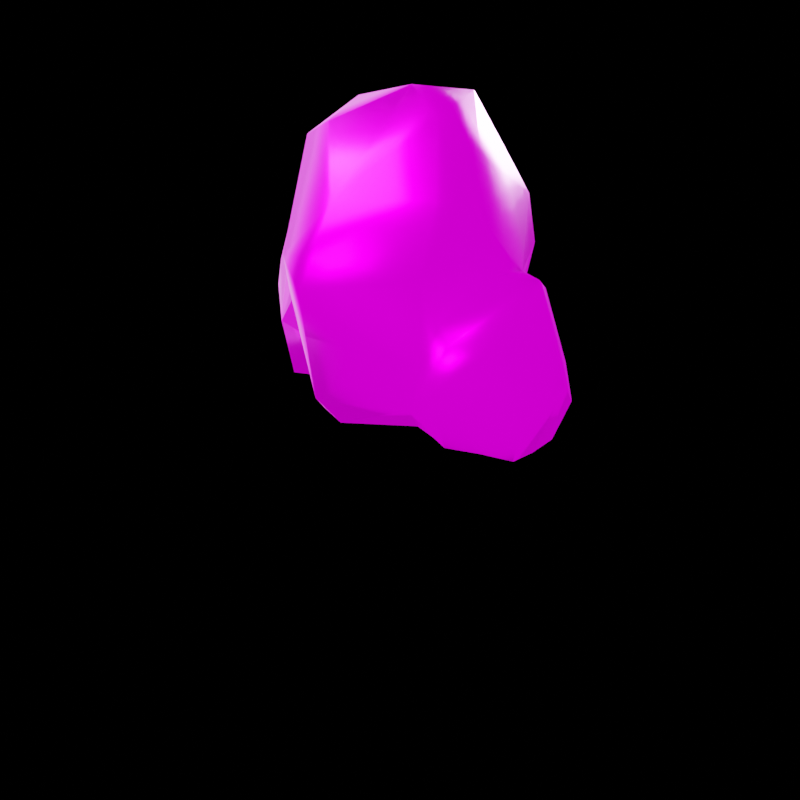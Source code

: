 # Source: stones.blend  (saved by Blender 3.0.42; exported with 4.5.12 LTS)
import bpy
from mathutils import Matrix  # noqa: F401  (used for matrix-valued properties, if any)

bpy.ops.wm.read_factory_settings(use_empty=True)
scene = bpy.context.scene
scene.name = 'Scene'

# ---- collections
col_collection = bpy.data.collections.new('Collection'); scene.collection.children.link(col_collection)
col_light = bpy.data.collections.new('light'); col_collection.children.link(col_light)

# ---- images (referenced by path relative to the original .blend; pixels are not part of the script)
import os
ASSET_DIR = os.environ.get("B2B_ASSET_DIR", "")  # directory of the original .blend (textures are referenced by path, not embedded)
HERE = os.path.dirname(os.path.abspath(__file__))  # packed textures are extracted next to this script under _unpacked/

def load_image(name, relpath, width, height, colorspace="sRGB"):
    """Load a texture the original file referenced (path relative to the .blend, or extracted next to this script)."""
    p = next((c for c in (os.path.join(HERE, relpath), os.path.join(ASSET_DIR, relpath)) if relpath and os.path.exists(c)), "")
    if p:
        img = bpy.data.images.load(p, check_existing=True)
        img.name = name
    else:  # same state as the original file: an image datablock whose file is absent (Cycles renders it pink)
        img = bpy.data.images.new(name, width, height)
        img.source = "FILE"
        img.filepath = "//" + (relpath or name)
    img.colorspace_settings.name = colorspace
    return img
img_stone_low_stone_low_height_png = load_image('stone_low_Stone_low_Height.png', 'stone_low_Stone_low_Height.png', 1024, 1024, 'Non-Color')
img_stone_low_stone_low_basecolor_png = load_image('stone_low_Stone_low_BaseColor.png', 'stone_low_Stone_low_BaseColor.png', 1024, 1024, 'sRGB')
img_stone_low_stone_low_roughness_png = load_image('stone_low_Stone_low_Roughness.png', 'stone_low_Stone_low_Roughness.png', 1024, 1024, 'Non-Color')
img_dikhololo_night_4k_exr_001 = load_image('dikhololo_night_4k.exr.001', 'dikhololo_night_4k.exr', 1024, 1024, 'Linear Rec.709')

# ---- materials (node trees are filled in below, after node groups)
mat_stone_low = bpy.data.materials.new('Stone_low')
mat_stone_low.use_transparent_shadow = False
mat_stone_low.diffuse_color = (0.5, 0.5, 0.5, 1.0)
mat_stone_low.roughness = 1.0
mat_stone_low.specular_intensity = 1.0
mat_stone_low.metallic = 1.0

# ---- material node trees
mat_stone_low.use_nodes = True; mat_stone_low.node_tree.nodes.clear()
_N = mat_stone_low.node_tree.nodes; _L = mat_stone_low.node_tree.links
n0 = _N.new('ShaderNodeNormalMap'); n0.name = 'Normal Map'; n0.location = (88, -590)
n0.label = 'Normal'
n1 = _N.new('ShaderNodeOutputMaterial'); n1.name = 'Material Output'; n1.location = (300, 300)
n2 = _N.new('ShaderNodeBsdfPrincipled'); n2.name = 'Principled BSDF'; n2.location = (10, 300)
n2.distribution = 'GGX'
n2.subsurface_method = 'RANDOM_WALK_SKIN'
n2.inputs[1].default_value = 1.0
n2.inputs[3].default_value = 1.45
n2.inputs[13].default_value = 1.0
n2.inputs[27].default_value = (0.0, 0.0, 0.0, 1.0)
n2.inputs[28].default_value = 1.0
n3 = _N.new('ShaderNodeTexImage'); n3.name = 'Image Texture'; n3.location = (88, -870)
n3.label = 'Displacement'
n3.image = img_stone_low_stone_low_height_png
n4 = _N.new('ShaderNodeDisplacement'); n4.name = 'Displacement'; n4.location = (10, -260)
n4.inputs[2].default_value = 1.0
n5 = _N.new('ShaderNodeTexImage'); n5.name = 'Image Texture.001'; n5.location = (88, -30)
n5.label = 'Base Color'
n5.image = img_stone_low_stone_low_basecolor_png
n6 = _N.new('ShaderNodeTexImage'); n6.name = 'Image Texture.002'; n6.location = (88, -310)
n6.label = 'Roughness'
n6.image = img_stone_low_stone_low_roughness_png
n7 = _N.new('ShaderNodeMapping'); n7.name = 'Mapping'; n7.location = (230, -30)
n8 = _N.new('NodeReroute'); n8.name = 'Reroute'; n8.location = (38, -586)
n8.width = 16
n8.socket_idname = 'NodeSocketVector'
n9 = _N.new('ShaderNodeTexCoord'); n9.name = 'Texture Coordinate'; n9.location = (30, -30)
n10 = _N.new('NodeFrame'); n10.name = 'Frame'; n10.location = (-1270, 330)
n10.label = 'Mapping'
n10.width = 400
n11 = _N.new('NodeFrame'); n11.name = 'Frame.001'; n11.location = (-628, 530)
n11.label = 'Textures'
n11.width = 358
n0.parent = n11
n3.parent = n11
n5.parent = n11
n6.parent = n11
n7.parent = n10
n8.parent = n11
n9.parent = n10
_L.new(n2.outputs[0], n1.inputs[0])
_L.new(n0.outputs[0], n2.inputs[5])
_L.new(n3.outputs[0], n4.inputs[0])
_L.new(n4.outputs[0], n1.inputs[2])
_L.new(n5.outputs[0], n2.inputs[0])
_L.new(n6.outputs[0], n2.inputs[2])
_L.new(n8.outputs[0], n5.inputs[0])
_L.new(n8.outputs[0], n6.inputs[0])
_L.new(n8.outputs[0], n0.inputs[0])
_L.new(n8.outputs[0], n3.inputs[0])
_L.new(n7.outputs[0], n8.inputs[0])
_L.new(n9.outputs[2], n7.inputs[0])
n1.is_active_output = True

# ---- world
world_hdri = bpy.data.worlds.new('hdri'); scene.world = world_hdri
world_hdri.use_nodes = True; world_hdri.node_tree.nodes.clear()
_N = world_hdri.node_tree.nodes; _L = world_hdri.node_tree.links
n0 = _N.new('ShaderNodeMapping'); n0.name = 'Mapping'; n0.location = (-595, 350)
n0.width = 240
n0.inputs[2].default_value = (0.0, 0.0, 0.1012)
n1 = _N.new('ShaderNodeTexCoord'); n1.name = 'Texture Coordinate'; n1.location = (-795, 333)
n2 = _N.new('ShaderNodeTexEnvironment'); n2.name = 'Environment Texture'; n2.location = (-295, 321)
n2.image = img_dikhololo_night_4k_exr_001
n3 = _N.new('ShaderNodeOutputWorld'); n3.name = 'World Output'; n3.location = (645, 326)
n4 = _N.new('ShaderNodeLightPath'); n4.name = 'Light Path'; n4.location = (-125, 696)
n5 = _N.new('ShaderNodeMixShader'); n5.name = 'Mix Shader'; n5.location = (273, 573)
n6 = _N.new('ShaderNodeBackground'); n6.name = 'Background'; n6.location = (54, 294)
n6.inputs[0].default_value = (0.0, 0.0, 0.0, 1.0)
n6.inputs[1].default_value = 2.2
_L.new(n0.outputs[0], n2.inputs[0])
_L.new(n1.outputs[0], n0.inputs[0])
_L.new(n6.outputs[0], n5.inputs[2])
_L.new(n5.outputs[0], n3.inputs[0])
_L.new(n4.outputs[0], n5.inputs[0])
_L.new(n2.outputs[0], n5.inputs[1])
n3.is_active_output = True
world_hdri.color = (0.05088, 0.05088, 0.05088)
world_hdri.use_sun_shadow = False
world_hdri.sun_shadow_jitter_overblur = 0.0

# ---- cameras
cam_camera = bpy.data.cameras.new('Camera')
cam_camera.clip_end = 100.0
cam_camera.ortho_scale = 7.314

# ---- lights
light_light = bpy.data.lights.new('Light', 'AREA')
light_light.transmission_factor = 0.0
light_light.energy = 2356.0
light_light.shadow_soft_size = 5.0
light_light.shadow_maximum_resolution = 0.006
light_light.use_absolute_resolution = True
light_light.shape = 'RECTANGLE'
light_light.size = 5.0
light_light.size_y = 5.0
light_area_002 = bpy.data.lights.new('Area.002', 'AREA')
light_area_002.transmission_factor = 0.0
light_area_002.energy = 392.7
light_area_002.shadow_soft_size = 10.0
light_area_002.shadow_maximum_resolution = 0.006
light_area_002.use_absolute_resolution = True
light_area_002.size = 10.0
light_area_002.size_y = 1.0
light_area_003 = bpy.data.lights.new('Area.003', 'AREA')
light_area_003.transmission_factor = 0.0
light_area_003.energy = 1571.0
light_area_003.shadow_soft_size = 5.0
light_area_003.shadow_maximum_resolution = 0.006
light_area_003.use_absolute_resolution = True
light_area_003.size = 5.0
light_area_003.size_y = 1.0
light_area_005 = bpy.data.lights.new('Area.005', 'AREA')
light_area_005.transmission_factor = 0.0
light_area_005.energy = 1178.0
light_area_005.shadow_soft_size = 9.898
light_area_005.shadow_maximum_resolution = 0.006
light_area_005.use_absolute_resolution = True
light_area_005.size = 9.898
light_area_005.size_y = 1.0

# ---- meshes
me_stone_low = bpy.data.meshes.new('Stone_low')
me_stone_low.from_pydata([(-0.4734, 0.9492, 0.3564), (1.075, -0.7884, 1.712), (0.0914, -0.8564, 0.0117), (0.3349, -1.32, 1.858), (-0.1697, 1.155, 2.201), (-0.8905, 0.3957, 2.425), (-0.5349, -0.6358, 2.64), (-0.8338, -0.4811, 1.528), (0.2102, -0.04816, 3.104), (-0.5702, -0.8843, 1.144), (0.6608, 0.513, 0.0132), (-1.573, 0.9497, 1.263), (-1.1, -0.4779, 0.01956), (-1.124, 0.8798, 1.816), (1.852, -0.3009, 0.4494), (1.707, 0.3466, 0.01894), (-0.6796, 1.017, 0.01347), (-0.3621, 0.6387, 0.01305), (-0.8451, 0.7634, 1.97), (-0.1581, 0.9256, 0.02675), (-1.635, 0.732, 1.368), (1.025, -0.5425, 2.332), (-0.7074, -0.2298, 0.01222), (0.8035, 0.6359, 0.369), (-0.5102, 0.6575, 2.754), (1.451, 0.4346, 1.426), (-0.7281, -0.5021, 0.5083), (1.163, 0.4448, 1.509), (-1.489, -0.1943, 0.287), (1.937, 0.1852, 0.7001), (-0.8791, 0.791, 1.91), (0.7139, -0.8336, 0.8709), (0.4, 0.5503, 3.002), (-0.9723, -0.7029, 0.707), (-0.6775, 1.042, 1.545), (1.138, -0.7677, 0.7379), (-1.582, 0.8897, 0.3041), (0.1388, -1.282, 1.051), (-1.346, 0.9181, 0.01265), (1.14, -0.5942, 1.268), (-1.101, 1.081, 1.555), (0.4812, 0.953, 0.1265), (-1.673, 0.2103, 0.01504), (1.64, -0.467, 1.151), (0.6689, 1.072, 2.007), (-0.1671, -0.6843, 2.821), (0.9282, -0.427, 0.01198), (0.4574, 1.173, 1.565), (0.009323, -1.087, 0.3243), (-0.145, 0.7991, 2.828), (1.837, 0.4295, 0.4377), (-1.652, 0.5776, 1.722), (-0.3773, 1.084, 1.017), (1.338, 0.6133, 0.01239), (1.047, -0.1931, 2.282), (-1.407, -0.3454, 1.164), (-0.8263, 1.153, 1.353), (1.191, -0.06032, 1.617), (-0.526, 1.166, 0.9514), (-1.334, 0.031, 1.937), (-0.6017, 1.19, 1.098), (0.9624, 0.8399, 1.646), (1.028, -0.6978, 0.919), (-0.9491, 0.2652, 2.039), (-0.2104, 1.061, 0.5044), (-1.745, 0.4687, 0.2581), (-0.7294, -0.5552, 1.962), (-0.3875, 1.176, 2.048), (1.737, -0.2302, 0.018), (0.3316, -1.083, 2.297), (1.158, -0.5203, 0.03553), (-1.672, 0.2344, 0.6319), (1.603, 0.1526, 1.613), (-1.502, 0.9809, 0.7781), (-0.8626, -0.0615, 1.851), (-0.2827, -0.7508, 0.0007736), (0.6075, -0.1274, 2.886), (0.7017, -0.5377, 0.257), (1.034, 0.6375, 0.01519), (0.7695, 0.2622, 2.543), (1.155, -0.7343, 0.608), (-0.2735, -1.174, 1.682), (1.741, 0.032, 0.01221), (-0.7684, 0.7053, 2.456), (1.171, 0.04184, 1.811), (0.6528, -0.3718, 0.01199), (-0.7422, 0.8155, 2.333), (-0.7404, -0.6279, 1.15), (-0.7959, 0.7952, 2.201), (1.333, -0.6626, 1.155), (1.062, 0.7359, 0.8223), (1.446, -0.3624, 0.03019), (-0.678, -0.5805, 0.4001), (-1.723, 0.4205, 1.003), (-0.5843, 1.055, 0.4574), (0.8943, 0.728, 0.9972), (-1.394, -0.4063, 0.904), (-1.221, 0.9785, 0.4111), (-0.5793, 0.02714, 2.889), (0.1848, -1.365, 1.498), (-0.274, 1.165, 1.154), (1.286, 0.6651, 0.2604), (-1.35, -0.1687, 1.775), (1.546, 0.6759, 0.6586)], [], [(44, 79, 27), (62, 99, 31), (48, 9, 92), (86, 49, 67), (95, 41, 61), (34, 88, 67), (98, 45, 8), (1, 3, 99), (6, 98, 66), (20, 11, 36), (69, 8, 45), (32, 79, 44), (81, 69, 6), (81, 6, 66), (47, 41, 64), (20, 51, 11), (86, 24, 49), (33, 55, 96), (75, 92, 22), (13, 63, 30), (7, 74, 102), (91, 14, 80), (54, 1, 84), (43, 29, 72), (16, 0, 17), (56, 73, 40), (17, 0, 19), (11, 40, 73), (11, 13, 40), (10, 17, 19), (10, 41, 23), (55, 93, 71), (69, 21, 76), (1, 21, 3), (12, 22, 26), (23, 78, 10), (103, 72, 29), (24, 83, 5), (98, 5, 66), (90, 25, 103), (27, 95, 61), (9, 87, 92), (33, 7, 102), (27, 25, 90), (39, 72, 57), (33, 28, 12), (28, 42, 12), (29, 43, 14), (15, 29, 82), (30, 18, 34), (63, 18, 30), (31, 37, 48), (79, 32, 76), (49, 98, 8), (26, 33, 12), (33, 26, 87), (67, 100, 34), (60, 58, 73), (77, 35, 62), (89, 43, 72), (97, 94, 16), (16, 17, 38), (37, 9, 48), (3, 81, 99), (97, 16, 38), (36, 38, 65), (57, 1, 39), (99, 62, 1), (34, 40, 30), (40, 13, 30), (64, 41, 19), (41, 10, 19), (93, 36, 65), (71, 93, 65), (43, 80, 14), (35, 43, 89), (4, 32, 44), (67, 47, 100), (6, 69, 45), (6, 45, 98), (77, 2, 85), (80, 77, 70), (61, 41, 47), (4, 44, 47), (92, 75, 48), (2, 77, 48), (8, 32, 49), (4, 49, 32), (29, 15, 50), (90, 103, 78), (11, 51, 13), (59, 63, 13), (19, 0, 64), (16, 94, 0), (53, 101, 15), (15, 82, 53), (54, 76, 21), (54, 21, 1), (93, 55, 51), (13, 51, 59), (40, 34, 56), (34, 52, 60), (57, 72, 27), (84, 27, 54), (60, 52, 58), (52, 0, 94), (102, 74, 59), (102, 59, 51), (56, 60, 73), (60, 56, 34), (27, 61, 44), (47, 44, 61), (39, 1, 62), (62, 35, 89), (5, 18, 63), (74, 66, 5), (0, 52, 64), (52, 34, 100), (65, 38, 42), (71, 65, 42), (66, 74, 7), (66, 7, 9), (67, 49, 4), (4, 47, 67), (91, 68, 14), (29, 14, 68), (21, 69, 3), (69, 81, 3), (46, 70, 77), (91, 46, 82), (96, 28, 33), (96, 42, 28), (27, 72, 25), (25, 72, 103), (11, 73, 36), (36, 73, 38), (74, 5, 63), (59, 74, 63), (48, 75, 2), (75, 22, 2), (69, 76, 8), (76, 32, 8), (77, 31, 48), (77, 62, 31), (78, 101, 53), (10, 78, 53), (79, 76, 54), (27, 79, 54), (35, 77, 80), (43, 35, 80), (81, 9, 37), (81, 66, 9), (91, 82, 68), (29, 68, 82), (5, 88, 18), (18, 88, 34), (84, 1, 57), (27, 84, 57), (77, 85, 46), (86, 83, 24), (83, 88, 5), (9, 7, 87), (87, 7, 33), (86, 88, 83), (67, 88, 86), (39, 62, 89), (89, 72, 39), (90, 78, 23), (23, 41, 95), (91, 70, 46), (80, 70, 91), (92, 87, 26), (22, 92, 26), (51, 20, 93), (20, 36, 93), (94, 58, 52), (73, 58, 94), (90, 95, 27), (90, 23, 95), (71, 42, 96), (55, 71, 96), (73, 94, 97), (73, 97, 38), (24, 98, 49), (24, 5, 98), (99, 81, 37), (37, 31, 99), (100, 47, 64), (64, 52, 100), (101, 50, 15), (50, 103, 29), (55, 33, 102), (55, 102, 51), (50, 101, 103), (101, 78, 103)])
me_stone_low.polygons.foreach_set('use_smooth', [True] * 195)
_uv = me_stone_low.uv_layers.new(name='UVMap')
_uv.uv.foreach_set('vector', [0.6011, 0.3314, 0.4636, 0.3646, 0.4712, 0.2012, 0.2002, 0.2472, 0.2577, 0.4177, 0.183, 0.3062, 0.1011, 0.4292, 0.2076, 0.5311, 0.08717, 0.5557, 0.518, 0.5532, 0.5045, 0.4729, 0.6186, 0.536, 0.7901, 0.3209, 0.9009, 0.396, 0.6898, 0.3167, 0.6186, 0.6616, 0.5217, 0.5753, 0.6186, 0.536, 0.4336, 0.5003, 0.3874, 0.4605, 0.4373, 0.4367, 0.3159, 0.3195, 0.2963, 0.4116, 0.2577, 0.4177, 0.3782, 0.4894, 0.4336, 0.5003, 0.3337, 0.551, 0.8159, 0.7055, 0.822, 0.6802, 0.9322, 0.6666, 0.3393, 0.4201, 0.4373, 0.4367, 0.3874, 0.4605, 0.4832, 0.422, 0.4636, 0.3646, 0.6011, 0.3314, 0.2738, 0.4733, 0.3393, 0.4201, 0.3782, 0.4894, 0.2738, 0.4733, 0.3782, 0.4894, 0.3337, 0.551, 0.7062, 0.4143, 0.9009, 0.396, 0.8708, 0.4863, 0.8159, 0.7055, 0.7859, 0.7243, 0.822, 0.6802, 0.518, 0.5532, 0.488, 0.5054, 0.5045, 0.4729, 0.8659, 0.914, 0.8285, 0.8295, 0.8588, 0.8425, 0.04348, 0.4824, 0.08717, 0.5557, 0.0001253, 0.5799, 0.743, 0.67, 0.6825, 0.7493, 0.705, 0.6619, 0.7456, 0.8892, 0.6875, 0.8191, 0.7556, 0.8026, 0.9402, 0.1085, 0.8899, 0.1318, 0.8858, 0.05173, 0.406, 0.3357, 0.3159, 0.3195, 0.4195, 0.2612, 0.8322, 0.1144, 0.8666, 0.175, 0.7873, 0.1598, 0.9431, 0.5471, 0.9044, 0.5173, 0.9719, 0.4879, 0.7805, 0.5991, 0.8738, 0.6614, 0.7709, 0.6409, 0.9719, 0.4879, 0.9044, 0.5173, 0.9298, 0.4627, 0.822, 0.6802, 0.7709, 0.6409, 0.8738, 0.6614, 0.822, 0.6802, 0.743, 0.67, 0.7709, 0.6409, 0.9467, 0.3497, 0.9719, 0.4879, 0.9298, 0.4627, 0.9467, 0.3497, 0.9009, 0.396, 0.8854, 0.3316, 0.8285, 0.8295, 0.8574, 0.7367, 0.903, 0.759, 0.3393, 0.4201, 0.3769, 0.3568, 0.4296, 0.4027, 0.3159, 0.3195, 0.3769, 0.3568, 0.2963, 0.4116, 0.9792, 0.9089, 0.9832, 0.9883, 0.889, 0.9635, 0.8854, 0.3316, 0.9332, 0.2969, 0.9467, 0.3497, 0.8567, 0.233, 0.7873, 0.1598, 0.8666, 0.175, 0.488, 0.5054, 0.4982, 0.5455, 0.463, 0.5593, 0.4336, 0.5003, 0.463, 0.5593, 0.3337, 0.551, 0.814, 0.2872, 0.7873, 0.1905, 0.8567, 0.233, 0.4712, 0.2012, 0.561, 0.1131, 0.5518, 0.2425, 0.2076, 0.5311, 0.213, 0.579, 0.08717, 0.5557, 0.8659, 0.914, 0.7456, 0.8892, 0.7556, 0.8026, 0.7503, 0.2002, 0.7873, 0.1905, 0.814, 0.2872, 0.7949, 0.06274, 0.7873, 0.1598, 0.7543, 0.1309, 0.8659, 0.914, 0.946, 0.8245, 0.9792, 0.9089, 0.946, 0.8245, 0.9999, 0.7608, 0.9792, 0.9089, 0.8666, 0.175, 0.8322, 0.1144, 0.8899, 0.1318, 0.9264, 0.2002, 0.8666, 0.175, 0.9455, 0.164, 0.705, 0.6619, 0.693, 0.6648, 0.74, 0.5886, 0.6825, 0.7493, 0.693, 0.6648, 0.705, 0.6619, 0.183, 0.3062, 0.2037, 0.418, 0.1011, 0.4292, 0.4636, 0.3646, 0.4832, 0.422, 0.4296, 0.4027, 0.5045, 0.4729, 0.4336, 0.5003, 0.4373, 0.4367, 0.889, 0.9635, 0.8659, 0.914, 0.9792, 0.9089, 0.8659, 0.914, 0.889, 0.9635, 0.7976, 0.9253, 0.6486, 0.5563, 0.7811, 0.5123, 0.74, 0.5886, 0.8044, 0.562, 0.8206, 0.5475, 0.8738, 0.6614, 0.9517, 0.0001253, 0.8702, 0.04729, 0.8441, 0.02939, 0.8222, 0.0765, 0.8322, 0.1144, 0.7873, 0.1598, 0.9135, 0.6195, 0.8898, 0.5386, 0.9431, 0.5471, 0.9431, 0.5471, 0.9719, 0.4879, 0.9777, 0.6285, 0.2037, 0.418, 0.2076, 0.5311, 0.1011, 0.4292, 0.2963, 0.4116, 0.2738, 0.4733, 0.2577, 0.4177, 0.9135, 0.6195, 0.9431, 0.5471, 0.9777, 0.6285, 0.9322, 0.6666, 0.9777, 0.6285, 0.9506, 0.7234, 0.3925, 0.2405, 0.3159, 0.3195, 0.2733, 0.2556, 0.2577, 0.4177, 0.2002, 0.2472, 0.3159, 0.3195, 0.74, 0.5886, 0.7709, 0.6409, 0.705, 0.6619, 0.7709, 0.6409, 0.743, 0.67, 0.705, 0.6619, 0.8708, 0.4863, 0.9009, 0.396, 0.9298, 0.4627, 0.9009, 0.396, 0.9467, 0.3497, 0.9298, 0.4627, 0.8574, 0.7367, 0.9322, 0.6666, 0.9506, 0.7234, 0.903, 0.759, 0.8574, 0.7367, 0.9506, 0.7234, 0.8322, 0.1144, 0.8858, 0.05173, 0.8899, 0.1318, 0.8702, 0.04729, 0.8322, 0.1144, 0.8222, 0.0765, 0.6037, 0.4935, 0.4832, 0.422, 0.6011, 0.3314, 0.6486, 0.5563, 0.7062, 0.4143, 0.7811, 0.5123, 0.3782, 0.4894, 0.3393, 0.4201, 0.3874, 0.4605, 0.3782, 0.4894, 0.3874, 0.4605, 0.4336, 0.5003, 0.05921, 0.2819, 0.03476, 0.4193, 0.001743, 0.2816, 0.8858, 0.05173, 0.9517, 0.0001253, 0.9466, 0.07379, 0.6898, 0.3167, 0.9009, 0.396, 0.7062, 0.4143, 0.6189, 0.5247, 0.632, 0.3838, 0.7062, 0.4143, 0.08717, 0.5557, 0.04348, 0.4824, 0.1011, 0.4292, 0.03476, 0.4193, 0.05921, 0.2819, 0.1011, 0.4292, 0.4373, 0.4367, 0.4832, 0.422, 0.5045, 0.4729, 0.6037, 0.4935, 0.5045, 0.4729, 0.4832, 0.422, 0.8666, 0.175, 0.9264, 0.2002, 0.8858, 0.2003, 0.814, 0.2872, 0.8567, 0.233, 0.9332, 0.2969, 0.822, 0.6802, 0.7859, 0.7243, 0.743, 0.67, 0.7408, 0.7765, 0.6825, 0.7493, 0.743, 0.67, 0.9298, 0.4627, 0.9044, 0.5173, 0.8708, 0.4863, 0.9431, 0.5471, 0.8898, 0.5386, 0.9044, 0.5173, 0.9388, 0.2556, 0.9042, 0.2654, 0.9264, 0.2002, 0.9264, 0.2002, 0.9455, 0.164, 0.9388, 0.2556, 0.406, 0.3357, 0.4296, 0.4027, 0.3769, 0.3568, 0.406, 0.3357, 0.3769, 0.3568, 0.3159, 0.3195, 0.8574, 0.7367, 0.8285, 0.8295, 0.7859, 0.7243, 0.743, 0.67, 0.7859, 0.7243, 0.7408, 0.7765, 0.7709, 0.6409, 0.74, 0.5886, 0.7805, 0.5991, 0.74, 0.5886, 0.8057, 0.5248, 0.8044, 0.562, 0.7543, 0.1309, 0.7873, 0.1598, 0.7503, 0.2002, 0.4195, 0.2612, 0.4712, 0.2012, 0.406, 0.3357, 0.8044, 0.562, 0.8057, 0.5248, 0.8206, 0.5475, 0.8057, 0.5248, 0.9044, 0.5173, 0.8898, 0.5386, 0.7556, 0.8026, 0.6875, 0.8191, 0.7408, 0.7765, 0.7556, 0.8026, 0.7408, 0.7765, 0.7859, 0.7243, 0.7805, 0.5991, 0.8044, 0.562, 0.8738, 0.6614, 0.8044, 0.562, 0.7805, 0.5991, 0.74, 0.5886, 0.4712, 0.2012, 0.5518, 0.2425, 0.6011, 0.3314, 0.7062, 0.4143, 0.632, 0.3838, 0.6898, 0.3167, 0.2733, 0.2556, 0.3159, 0.3195, 0.2002, 0.2472, 0.8441, 0.02939, 0.8702, 0.04729, 0.8222, 0.0765, 0.463, 0.5593, 0.5269, 0.6153, 0.4338, 0.6033, 0.3767, 0.6078, 0.3337, 0.551, 0.463, 0.5593, 0.9044, 0.5173, 0.8057, 0.5248, 0.8708, 0.4863, 0.8057, 0.5248, 0.74, 0.5886, 0.7811, 0.5123, 0.9506, 0.7234, 0.9777, 0.6285, 0.9999, 0.7608, 0.903, 0.759, 0.9506, 0.7234, 0.9999, 0.7608, 0.3337, 0.551, 0.3767, 0.6078, 0.2846, 0.5943, 0.3337, 0.551, 0.2846, 0.5943, 0.2076, 0.5311, 0.6186, 0.536, 0.5045, 0.4729, 0.6037, 0.4935, 0.6189, 0.5247, 0.7062, 0.4143, 0.6486, 0.5563, 0.9402, 0.1085, 0.9292, 0.138, 0.8899, 0.1318, 0.8666, 0.175, 0.8899, 0.1318, 0.9292, 0.138, 0.3769, 0.3568, 0.3393, 0.4201, 0.2963, 0.4116, 0.3393, 0.4201, 0.2738, 0.4733, 0.2963, 0.4116, 0.9741, 0.05487, 0.9466, 0.07379, 0.9517, 0.0001253, 0.9402, 0.1085, 0.9741, 0.05487, 0.9455, 0.164, 0.8588, 0.8425, 0.946, 0.8245, 0.8659, 0.914, 0.8588, 0.8425, 0.9999, 0.7608, 0.946, 0.8245, 0.7503, 0.2002, 0.7873, 0.1598, 0.7873, 0.1905, 0.7873, 0.1905, 0.7873, 0.1598, 0.8567, 0.233, 0.822, 0.6802, 0.8738, 0.6614, 0.9322, 0.6666, 0.9322, 0.6666, 0.8738, 0.6614, 0.9777, 0.6285, 0.3767, 0.6078, 0.463, 0.5593, 0.4338, 0.6033, 0.7408, 0.7765, 0.6875, 0.8191, 0.6825, 0.7493, 0.1011, 0.4292, 0.04348, 0.4824, 0.03476, 0.4193, 0.04348, 0.4824, 0.0001253, 0.5799, 0.03476, 0.4193, 0.3393, 0.4201, 0.4296, 0.4027, 0.4373, 0.4367, 0.4296, 0.4027, 0.4832, 0.422, 0.4373, 0.4367, 0.05921, 0.2819, 0.183, 0.3062, 0.1011, 0.4292, 0.05921, 0.2819, 0.2002, 0.2472, 0.183, 0.3062, 0.9332, 0.2969, 0.9042, 0.2654, 0.9388, 0.2556, 0.9467, 0.3497, 0.9332, 0.2969, 0.9388, 0.2556, 0.4636, 0.3646, 0.4296, 0.4027, 0.406, 0.3357, 0.4712, 0.2012, 0.4636, 0.3646, 0.406, 0.3357, 0.8702, 0.04729, 0.9517, 0.0001253, 0.8858, 0.05173, 0.8322, 0.1144, 0.8702, 0.04729, 0.8858, 0.05173, 0.2738, 0.4733, 0.2076, 0.5311, 0.2037, 0.418, 0.2738, 0.4733, 0.3337, 0.551, 0.2076, 0.5311, 0.9402, 0.1085, 0.9455, 0.164, 0.9292, 0.138, 0.8666, 0.175, 0.9292, 0.138, 0.9455, 0.164, 0.463, 0.5593, 0.5217, 0.5753, 0.5269, 0.6153, 0.5269, 0.6153, 0.5217, 0.5753, 0.6186, 0.6616, 0.4195, 0.2612, 0.3159, 0.3195, 0.3925, 0.2405, 0.4712, 0.2012, 0.4195, 0.2612, 0.3925, 0.2405, 0.9517, 0.0001253, 0.9999, 0.01542, 0.9741, 0.05487, 0.518, 0.5532, 0.4982, 0.5455, 0.488, 0.5054, 0.4982, 0.5455, 0.5217, 0.5753, 0.463, 0.5593, 0.2076, 0.5311, 0.2846, 0.5943, 0.213, 0.579, 0.7976, 0.9253, 0.7456, 0.8892, 0.8659, 0.914, 0.518, 0.5532, 0.5217, 0.5753, 0.4982, 0.5455, 0.6186, 0.536, 0.5217, 0.5753, 0.518, 0.5532, 0.7949, 0.06274, 0.8441, 0.02939, 0.8222, 0.0765, 0.8222, 0.0765, 0.7873, 0.1598, 0.7949, 0.06274, 0.814, 0.2872, 0.9332, 0.2969, 0.8854, 0.3316, 0.8854, 0.3316, 0.9009, 0.396, 0.7901, 0.3209, 0.9402, 0.1085, 0.9466, 0.07379, 0.9741, 0.05487, 0.8858, 0.05173, 0.9466, 0.07379, 0.9402, 0.1085, 0.08717, 0.5557, 0.213, 0.579, 0.1005, 0.5755, 0.0001253, 0.5799, 0.08717, 0.5557, 0.1005, 0.5755, 0.7859, 0.7243, 0.8159, 0.7055, 0.8574, 0.7367, 0.8159, 0.7055, 0.9322, 0.6666, 0.8574, 0.7367, 0.8898, 0.5386, 0.8206, 0.5475, 0.8057, 0.5248, 0.8738, 0.6614, 0.8206, 0.5475, 0.8898, 0.5386, 0.5396, 0.07082, 0.561, 0.1131, 0.4712, 0.2012, 0.5396, 0.07082, 0.6159, 0.0001253, 0.561, 0.1131, 0.903, 0.759, 0.9999, 0.7608, 0.8588, 0.8425, 0.8285, 0.8295, 0.903, 0.759, 0.8588, 0.8425, 0.8738, 0.6614, 0.8898, 0.5386, 0.9135, 0.6195, 0.8738, 0.6614, 0.9135, 0.6195, 0.9777, 0.6285, 0.488, 0.5054, 0.4336, 0.5003, 0.5045, 0.4729, 0.488, 0.5054, 0.463, 0.5593, 0.4336, 0.5003, 0.2577, 0.4177, 0.2738, 0.4733, 0.2037, 0.418, 0.2037, 0.418, 0.183, 0.3062, 0.2577, 0.4177, 0.7811, 0.5123, 0.7062, 0.4143, 0.8708, 0.4863, 0.8708, 0.4863, 0.8057, 0.5248, 0.7811, 0.5123, 0.9042, 0.2654, 0.8858, 0.2003, 0.9264, 0.2002, 0.8858, 0.2003, 0.8567, 0.233, 0.8666, 0.175, 0.8285, 0.8295, 0.8659, 0.914, 0.7556, 0.8026, 0.8285, 0.8295, 0.7556, 0.8026, 0.7859, 0.7243, 0.8858, 0.2003, 0.9042, 0.2654, 0.8567, 0.233, 0.9042, 0.2654, 0.9332, 0.2969, 0.8567, 0.233])
me_stone_low.materials.append(mat_stone_low)
me_stone_low.use_remesh_fix_poles = True
me_stone_low.use_remesh_preserve_attributes = False
me_stone_low.update()
me_stone_low.normals_split_custom_set([tuple(v) for v in zip(*[iter([0.6048, 0.6846, 0.4069, 0.8434, 0.3085, 0.4398, 0.7709, 0.4695, 0.4305, 0.4251, -0.8921, -0.1532, 0.3928, -0.9085, -0.1426, 0.5137, -0.7928, -0.3281, -0.06176, -0.9366, -0.3449, -0.6537, -0.7505, -0.09742, -0.6871, -0.68, -0.256, -0.4418, 0.7685, 0.4628, -0.2215, 0.5497, 0.8054, -0.2726, 0.9478, 0.1654, 0.677, 0.7253, -0.125, 0.4103, 0.868, -0.2797, 0.6812, 0.7265, -0.08976, -0.2841, 0.9342, 0.2157, -0.7619, 0.6261, 0.1659, -0.2726, 0.9478, 0.1654, -0.6366, -0.09354, 0.7655, -0.1033, -0.5329, 0.8398, 0.04485, -0.2006, 0.9787, 0.8064, -0.5873, 0.06952, 0.3669, -0.8793, 0.3038, 0.3928, -0.9085, -0.1426, -0.6068, -0.6846, 0.4038, -0.6366, -0.09354, 0.7655, -0.8854, -0.4192, 0.2008, -0.9637, 0.2668, 0.01151, -0.6326, 0.732, 0.253, -0.8952, 0.4378, -0.08315, 0.1307, -0.7651, 0.6305, 0.04485, -0.2006, 0.9787, -0.1033, -0.5329, 0.8398, 0.4464, 0.5863, 0.6759, 0.8434, 0.3085, 0.4398, 0.6048, 0.6846, 0.4069, -0.5294, -0.8281, 0.1844, 0.1307, -0.7651, 0.6305, -0.6068, -0.6846, 0.4038, -0.5294, -0.8281, 0.1844, -0.6068, -0.6846, 0.4038, -0.8854, -0.4192, 0.2008, 0.2095, 0.9753, -0.07065, 0.4103, 0.868, -0.2797, -0.006778, 0.9836, -0.1803, -0.9637, 0.2668, 0.01151, -0.895, -0.02874, 0.4451, -0.6326, 0.732, 0.253, -0.4418, 0.7685, 0.4628, -0.5665, 0.377, 0.7328, -0.2215, 0.5497, 0.8054, -0.3547, -0.9338, 0.04621, -0.8553, -0.4893, 0.1705, -0.8284, -0.5598, -0.01891, -0.5178, -0.639, -0.5689, -0.6871, -0.68, -0.256, -0.03914, -0.09397, -0.9948, -0.3837, 0.4572, 0.8023, -0.604, 0.04209, 0.7959, -0.111, 0.6511, 0.7508, -0.5538, -0.7546, 0.352, -0.6426, -0.4998, 0.5807, -0.5499, -0.7172, 0.428, 0.3698, -0.7175, -0.5903, 0.7273, -0.6778, -0.1076, 0.3684, -0.9016, -0.2267, 0.9187, 0.1148, 0.3779, 0.8064, -0.5873, 0.06952, 0.9783, -0.03531, 0.2041, 0.7938, -0.5568, 0.2446, 0.9854, 0.1104, 0.1296, 0.7351, 0.04629, 0.6764, 0.1239, 0.866, -0.4845, 0.07029, 0.9202, -0.385, 0.009466, 0.049, -0.9988, -0.1455, 0.9863, 0.07755, -0.213, 0.9723, -0.09619, -0.2031, 0.9345, 0.2924, 0.009466, 0.049, -0.9988, 0.07029, 0.9202, -0.385, -0.08116, 0.5966, -0.7984, -0.6326, 0.732, 0.253, -0.2031, 0.9345, 0.2924, -0.213, 0.9723, -0.09619, -0.6326, 0.732, 0.253, -0.3837, 0.4572, 0.8023, -0.2031, 0.9345, 0.2924, 0.04653, 0.1053, -0.9934, 0.009466, 0.049, -0.9988, -0.08116, 0.5966, -0.7984, 0.04653, 0.1053, -0.9934, 0.4103, 0.868, -0.2797, 0.3349, 0.904, -0.2658, -0.8553, -0.4893, 0.1705, -0.9952, -0.0603, 0.07717, -0.9333, -0.3578, 0.03002, 0.1307, -0.7651, 0.6305, 0.6441, -0.5628, 0.518, 0.5976, -0.2589, 0.7588, 0.8064, -0.5873, 0.06952, 0.6441, -0.5628, 0.518, 0.3669, -0.8793, 0.3038, -0.1294, -0.4716, -0.8723, -0.03914, -0.09397, -0.9948, 0.2804, -0.8933, -0.3514, 0.3349, 0.904, -0.2658, -0.05885, 0.9812, -0.184, 0.04653, 0.1053, -0.9934, 0.5096, 0.8454, 0.16, 0.7351, 0.04629, 0.6764, 0.9854, 0.1104, 0.1296, -0.5665, 0.377, 0.7328, -0.7782, 0.3836, 0.4972, -0.9323, -0.0699, 0.3548, -0.6366, -0.09354, 0.7655, -0.9323, -0.0699, 0.3548, -0.8854, -0.4192, 0.2008, 0.09683, 0.9883, 0.1182, 0.3497, 0.852, 0.3896, 0.5096, 0.8454, 0.16, 0.7709, 0.4695, 0.4305, 0.677, 0.7253, -0.125, 0.6812, 0.7265, -0.08976, -0.6537, -0.7505, -0.09742, -0.4917, -0.8703, -0.03016, -0.6871, -0.68, -0.256, -0.3547, -0.9338, 0.04621, -0.5538, -0.7546, 0.352, -0.5499, -0.7172, 0.428, 0.7709, 0.4695, 0.4305, 0.3497, 0.852, 0.3896, 0.09683, 0.9883, 0.1182, 0.6578, -0.5557, 0.5084, 0.7351, 0.04629, 0.6764, 0.7746, -0.196, 0.6012, -0.3547, -0.9338, 0.04621, -0.7096, -0.6811, -0.1807, -0.1294, -0.4716, -0.8723, -0.7096, -0.6811, -0.1807, -0.7607, -0.2634, -0.5932, -0.1294, -0.4716, -0.8723, 0.9854, 0.1104, 0.1296, 0.7938, -0.5568, 0.2446, 0.7273, -0.6778, -0.1076, 0.7614, 0.486, -0.429, 0.9854, 0.1104, 0.1296, 0.2186, 0.005022, -0.9758, -0.111, 0.6511, 0.7508, -0.9116, 0.3765, 0.165, -0.2841, 0.9342, 0.2157, -0.604, 0.04209, 0.7959, -0.9116, 0.3765, 0.165, -0.111, 0.6511, 0.7508, 0.5137, -0.7928, -0.3281, -0.09066, -0.9689, -0.2304, -0.06176, -0.9366, -0.3449, 0.8434, 0.3085, 0.4398, 0.4464, 0.5863, 0.6759, 0.5976, -0.2589, 0.7588, -0.2215, 0.5497, 0.8054, -0.6366, -0.09354, 0.7655, 0.04485, -0.2006, 0.9787, 0.2804, -0.8933, -0.3514, -0.3547, -0.9338, 0.04621, -0.1294, -0.4716, -0.8723, -0.3547, -0.9338, 0.04621, 0.2804, -0.8933, -0.3514, -0.4917, -0.8703, -0.03016, -0.2726, 0.9478, 0.1654, -0.09803, 0.9918, -0.08141, -0.2841, 0.9342, 0.2157, 0.009338, 0.9993, 0.03553, -0.04563, 0.9773, -0.207, -0.213, 0.9723, -0.09619, 0.2951, -0.8628, -0.4105, 0.07426, -0.9972, -0.0114, 0.4251, -0.8921, -0.1532, 0.2956, -0.7597, 0.5792, 0.7938, -0.5568, 0.2446, 0.7351, 0.04629, 0.6764, -0.1257, 0.9881, -0.0886, 0.01194, 0.9867, -0.1619, 0.1239, 0.866, -0.4845, 0.1239, 0.866, -0.4845, 0.009466, 0.049, -0.9988, -0.1398, 0.2404, -0.9606, -0.09066, -0.9689, -0.2304, -0.6537, -0.7505, -0.09742, -0.06176, -0.9366, -0.3449, 0.3669, -0.8793, 0.3038, -0.5294, -0.8281, 0.1844, 0.3928, -0.9085, -0.1426, -0.1257, 0.9881, -0.0886, 0.1239, 0.866, -0.4845, -0.1398, 0.2404, -0.9606, -0.8952, 0.4378, -0.08315, -0.1398, 0.2404, -0.9606, -0.9602, 0.1741, -0.2182, 0.7746, -0.196, 0.6012, 0.8064, -0.5873, 0.06952, 0.6578, -0.5557, 0.5084, 0.3928, -0.9085, -0.1426, 0.4251, -0.8921, -0.1532, 0.8064, -0.5873, 0.06952, -0.2841, 0.9342, 0.2157, -0.2031, 0.9345, 0.2924, -0.111, 0.6511, 0.7508, -0.2031, 0.9345, 0.2924, -0.3837, 0.4572, 0.8023, -0.111, 0.6511, 0.7508, -0.006778, 0.9836, -0.1803, 0.4103, 0.868, -0.2797, -0.08116, 0.5966, -0.7984, 0.4103, 0.868, -0.2797, 0.04653, 0.1053, -0.9934, -0.08116, 0.5966, -0.7984, -0.9952, -0.0603, 0.07717, -0.8952, 0.4378, -0.08315, -0.9602, 0.1741, -0.2182, -0.9333, -0.3578, 0.03002, -0.9952, -0.0603, 0.07717, -0.9602, 0.1741, -0.2182, 0.7938, -0.5568, 0.2446, 0.3684, -0.9016, -0.2267, 0.7273, -0.6778, -0.1076, 0.07426, -0.9972, -0.0114, 0.7938, -0.5568, 0.2446, 0.2956, -0.7597, 0.5792, 0.1457, 0.9105, 0.3871, 0.4464, 0.5863, 0.6759, 0.6048, 0.6846, 0.4069, -0.2726, 0.9478, 0.1654, 0.2095, 0.9753, -0.07065, -0.09803, 0.9918, -0.08141, -0.6068, -0.6846, 0.4038, 0.1307, -0.7651, 0.6305, -0.1033, -0.5329, 0.8398, -0.6068, -0.6846, 0.4038, -0.1033, -0.5329, 0.8398, -0.6366, -0.09354, 0.7655, 0.2951, -0.8628, -0.4105, 0.1904, -0.3459, -0.9188, 0.04439, -0.0846, -0.9954, 0.3684, -0.9016, -0.2267, 0.2951, -0.8628, -0.4105, 0.06154, -0.8774, -0.4758, 0.6812, 0.7265, -0.08976, 0.4103, 0.868, -0.2797, 0.2095, 0.9753, -0.07065, 0.1457, 0.9105, 0.3871, 0.6048, 0.6846, 0.4069, 0.2095, 0.9753, -0.07065, -0.6871, -0.68, -0.256, -0.5178, -0.639, -0.5689, -0.06176, -0.9366, -0.3449, 0.1904, -0.3459, -0.9188, 0.2951, -0.8628, -0.4105, -0.06176, -0.9366, -0.3449, 0.04485, -0.2006, 0.9787, 0.4464, 0.5863, 0.6759, -0.2215, 0.5497, 0.8054, 0.1457, 0.9105, 0.3871, -0.2215, 0.5497, 0.8054, 0.4464, 0.5863, 0.6759, 0.9854, 0.1104, 0.1296, 0.7614, 0.486, -0.429, 0.6667, 0.7176, -0.2015, 0.09683, 0.9883, 0.1182, 0.5096, 0.8454, 0.16, -0.05885, 0.9812, -0.184, -0.6326, 0.732, 0.253, -0.895, -0.02874, 0.4451, -0.3837, 0.4572, 0.8023, -0.3373, -0.053, 0.9399, -0.604, 0.04209, 0.7959, -0.3837, 0.4572, 0.8023, -0.08116, 0.5966, -0.7984, 0.07029, 0.9202, -0.385, -0.006778, 0.9836, -0.1803, 0.1239, 0.866, -0.4845, 0.01194, 0.9867, -0.1619, 0.07029, 0.9202, -0.385, 0.119, 0.2704, -0.9554, 0.4125, 0.8796, -0.2372, 0.7614, 0.486, -0.429, 0.7614, 0.486, -0.429, 0.2186, 0.005022, -0.9758, 0.119, 0.2704, -0.9554, 0.9187, 0.1148, 0.3779, 0.5976, -0.2589, 0.7588, 0.6441, -0.5628, 0.518, 0.9187, 0.1148, 0.3779, 0.6441, -0.5628, 0.518, 0.8064, -0.5873, 0.06952, -0.9952, -0.0603, 0.07717, -0.8553, -0.4893, 0.1705, -0.895, -0.02874, 0.4451, -0.3837, 0.4572, 0.8023, -0.895, -0.02874, 0.4451, -0.3373, -0.053, 0.9399, -0.2031, 0.9345, 0.2924, -0.2841, 0.9342, 0.2157, -0.1455, 0.9863, 0.07755, -0.2841, 0.9342, 0.2157, 0.05897, 0.9929, -0.1034, 0.009338, 0.9993, 0.03553, 0.7746, -0.196, 0.6012, 0.7351, 0.04629, 0.6764, 0.7709, 0.4695, 0.4305, 0.9783, -0.03531, 0.2041, 0.7709, 0.4695, 0.4305, 0.9187, 0.1148, 0.3779, 0.009338, 0.9993, 0.03553, 0.05897, 0.9929, -0.1034, -0.04563, 0.9773, -0.207, 0.05897, 0.9929, -0.1034, 0.07029, 0.9202, -0.385, 0.01194, 0.9867, -0.1619, -0.5499, -0.7172, 0.428, -0.6426, -0.4998, 0.5807, -0.3373, -0.053, 0.9399, -0.5499, -0.7172, 0.428, -0.3373, -0.053, 0.9399, -0.895, -0.02874, 0.4451, -0.1455, 0.9863, 0.07755, 0.009338, 0.9993, 0.03553, -0.213, 0.9723, -0.09619, 0.009338, 0.9993, 0.03553, -0.1455, 0.9863, 0.07755, -0.2841, 0.9342, 0.2157, 0.7709, 0.4695, 0.4305, 0.6812, 0.7265, -0.08976, 0.6048, 0.6846, 0.4069, 0.2095, 0.9753, -0.07065, 0.6048, 0.6846, 0.4069, 0.6812, 0.7265, -0.08976, 0.6578, -0.5557, 0.5084, 0.8064, -0.5873, 0.06952, 0.4251, -0.8921, -0.1532, 0.4251, -0.8921, -0.1532, 0.07426, -0.9972, -0.0114, 0.2956, -0.7597, 0.5792, -0.9323, -0.0699, 0.3548, -0.9116, 0.3765, 0.165, -0.604, 0.04209, 0.7959, -0.6426, -0.4998, 0.5807, -0.8854, -0.4192, 0.2008, -0.9323, -0.0699, 0.3548, 0.07029, 0.9202, -0.385, 0.05897, 0.9929, -0.1034, -0.006778, 0.9836, -0.1803, 0.05897, 0.9929, -0.1034, -0.2841, 0.9342, 0.2157, -0.09803, 0.9918, -0.08141, -0.9602, 0.1741, -0.2182, -0.1398, 0.2404, -0.9606, -0.7607, -0.2634, -0.5932, -0.9333, -0.3578, 0.03002, -0.9602, 0.1741, -0.2182, -0.7607, -0.2634, -0.5932, -0.8854, -0.4192, 0.2008, -0.6426, -0.4998, 0.5807, -0.5538, -0.7546, 0.352, -0.8854, -0.4192, 0.2008, -0.5538, -0.7546, 0.352, -0.6537, -0.7505, -0.09742, -0.2726, 0.9478, 0.1654, -0.2215, 0.5497, 0.8054, 0.1457, 0.9105, 0.3871, 0.1457, 0.9105, 0.3871, 0.2095, 0.9753, -0.07065, -0.2726, 0.9478, 0.1654, 0.3698, -0.7175, -0.5903, 0.8689, -0.2631, -0.4193, 0.7273, -0.6778, -0.1076, 0.9854, 0.1104, 0.1296, 0.7273, -0.6778, -0.1076, 0.8689, -0.2631, -0.4193, 0.6441, -0.5628, 0.518, 0.1307, -0.7651, 0.6305, 0.3669, -0.8793, 0.3038, 0.1307, -0.7651, 0.6305, -0.5294, -0.8281, 0.1844, 0.3669, -0.8793, 0.3038, -0.008625, -0.06289, -0.998, 0.06154, -0.8774, -0.4758, 0.2951, -0.8628, -0.4105, 0.3698, -0.7175, -0.5903, -0.008625, -0.06289, -0.998, 0.2186, 0.005022, -0.9758, -0.8284, -0.5598, -0.01891, -0.7096, -0.6811, -0.1807, -0.3547, -0.9338, 0.04621, -0.8284, -0.5598, -0.01891, -0.7607, -0.2634, -0.5932, -0.7096, -0.6811, -0.1807, 0.7709, 0.4695, 0.4305, 0.7351, 0.04629, 0.6764, 0.3497, 0.852, 0.3896, 0.3497, 0.852, 0.3896, 0.7351, 0.04629, 0.6764, 0.5096, 0.8454, 0.16, -0.6326, 0.732, 0.253, -0.213, 0.9723, -0.09619, -0.8952, 0.4378, -0.08315, -0.8952, 0.4378, -0.08315, -0.213, 0.9723, -0.09619, -0.1398, 0.2404, -0.9606, -0.6426, -0.4998, 0.5807, -0.9323, -0.0699, 0.3548, -0.604, 0.04209, 0.7959, -0.3373, -0.053, 0.9399, -0.6426, -0.4998, 0.5807, -0.604, 0.04209, 0.7959, -0.06176, -0.9366, -0.3449, -0.5178, -0.639, -0.5689, 0.1904, -0.3459, -0.9188, -0.5178, -0.639, -0.5689, -0.03914, -0.09397, -0.9948, 0.1904, -0.3459, -0.9188, 0.1307, -0.7651, 0.6305, 0.5976, -0.2589, 0.7588, 0.04485, -0.2006, 0.9787, 0.5976, -0.2589, 0.7588, 0.4464, 0.5863, 0.6759, 0.04485, -0.2006, 0.9787, 0.2951, -0.8628, -0.4105, 0.5137, -0.7928, -0.3281, -0.06176, -0.9366, -0.3449, 0.2951, -0.8628, -0.4105, 0.4251, -0.8921, -0.1532, 0.5137, -0.7928, -0.3281, -0.05885, 0.9812, -0.184, 0.4125, 0.8796, -0.2372, 0.119, 0.2704, -0.9554, 0.04653, 0.1053, -0.9934, -0.05885, 0.9812, -0.184, 0.119, 0.2704, -0.9554, 0.8434, 0.3085, 0.4398, 0.5976, -0.2589, 0.7588, 0.9187, 0.1148, 0.3779, 0.7709, 0.4695, 0.4305, 0.8434, 0.3085, 0.4398, 0.9187, 0.1148, 0.3779, 0.07426, -0.9972, -0.0114, 0.2951, -0.8628, -0.4105, 0.3684, -0.9016, -0.2267, 0.7938, -0.5568, 0.2446, 0.07426, -0.9972, -0.0114, 0.3684, -0.9016, -0.2267, -0.5294, -0.8281, 0.1844, -0.6537, -0.7505, -0.09742, -0.09066, -0.9689, -0.2304, -0.5294, -0.8281, 0.1844, -0.8854, -0.4192, 0.2008, -0.6537, -0.7505, -0.09742, 0.3698, -0.7175, -0.5903, 0.2186, 0.005022, -0.9758, 0.8689, -0.2631, -0.4193, 0.9854, 0.1104, 0.1296, 0.8689, -0.2631, -0.4193, 0.2186, 0.005022, -0.9758, -0.9323, -0.0699, 0.3548, -0.7619, 0.6261, 0.1659, -0.9116, 0.3765, 0.165, -0.9116, 0.3765, 0.165, -0.7619, 0.6261, 0.1659, -0.2841, 0.9342, 0.2157, 0.9783, -0.03531, 0.2041, 0.8064, -0.5873, 0.06952, 0.7746, -0.196, 0.6012, 0.7709, 0.4695, 0.4305, 0.9783, -0.03531, 0.2041, 0.7746, -0.196, 0.6012, 0.2951, -0.8628, -0.4105, 0.04439, -0.0846, -0.9954, -0.008625, -0.06289, -0.998, -0.4418, 0.7685, 0.4628, -0.7782, 0.3836, 0.4972, -0.5665, 0.377, 0.7328, -0.7782, 0.3836, 0.4972, -0.7619, 0.6261, 0.1659, -0.9323, -0.0699, 0.3548, -0.6537, -0.7505, -0.09742, -0.5538, -0.7546, 0.352, -0.4917, -0.8703, -0.03016, -0.4917, -0.8703, -0.03016, -0.5538, -0.7546, 0.352, -0.3547, -0.9338, 0.04621, -0.4418, 0.7685, 0.4628, -0.7619, 0.6261, 0.1659, -0.7782, 0.3836, 0.4972, -0.2726, 0.9478, 0.1654, -0.7619, 0.6261, 0.1659, -0.4418, 0.7685, 0.4628, 0.6578, -0.5557, 0.5084, 0.4251, -0.8921, -0.1532, 0.2956, -0.7597, 0.5792, 0.2956, -0.7597, 0.5792, 0.7351, 0.04629, 0.6764, 0.6578, -0.5557, 0.5084, 0.09683, 0.9883, 0.1182, -0.05885, 0.9812, -0.184, 0.3349, 0.904, -0.2658, 0.3349, 0.904, -0.2658, 0.4103, 0.868, -0.2797, 0.677, 0.7253, -0.125, 0.3698, -0.7175, -0.5903, 0.06154, -0.8774, -0.4758, -0.008625, -0.06289, -0.998, 0.3684, -0.9016, -0.2267, 0.06154, -0.8774, -0.4758, 0.3698, -0.7175, -0.5903, -0.6871, -0.68, -0.256, -0.4917, -0.8703, -0.03016, 0.2804, -0.8933, -0.3514, -0.03914, -0.09397, -0.9948, -0.6871, -0.68, -0.256, 0.2804, -0.8933, -0.3514, -0.895, -0.02874, 0.4451, -0.9637, 0.2668, 0.01151, -0.9952, -0.0603, 0.07717, -0.9637, 0.2668, 0.01151, -0.8952, 0.4378, -0.08315, -0.9952, -0.0603, 0.07717, 0.01194, 0.9867, -0.1619, -0.04563, 0.9773, -0.207, 0.05897, 0.9929, -0.1034, -0.213, 0.9723, -0.09619, -0.04563, 0.9773, -0.207, 0.01194, 0.9867, -0.1619, 0.09683, 0.9883, 0.1182, 0.677, 0.7253, -0.125, 0.7709, 0.4695, 0.4305, 0.09683, 0.9883, 0.1182, 0.3349, 0.904, -0.2658, 0.677, 0.7253, -0.125, -0.9333, -0.3578, 0.03002, -0.7607, -0.2634, -0.5932, -0.8284, -0.5598, -0.01891, -0.8553, -0.4893, 0.1705, -0.9333, -0.3578, 0.03002, -0.8284, -0.5598, -0.01891, -0.213, 0.9723, -0.09619, 0.01194, 0.9867, -0.1619, -0.1257, 0.9881, -0.0886, -0.213, 0.9723, -0.09619, -0.1257, 0.9881, -0.0886, -0.1398, 0.2404, -0.9606, -0.5665, 0.377, 0.7328, -0.6366, -0.09354, 0.7655, -0.2215, 0.5497, 0.8054, -0.5665, 0.377, 0.7328, -0.9323, -0.0699, 0.3548, -0.6366, -0.09354, 0.7655, 0.3928, -0.9085, -0.1426, -0.5294, -0.8281, 0.1844, -0.09066, -0.9689, -0.2304, -0.09066, -0.9689, -0.2304, 0.5137, -0.7928, -0.3281, 0.3928, -0.9085, -0.1426, -0.09803, 0.9918, -0.08141, 0.2095, 0.9753, -0.07065, -0.006778, 0.9836, -0.1803, -0.006778, 0.9836, -0.1803, 0.05897, 0.9929, -0.1034, -0.09803, 0.9918, -0.08141, 0.4125, 0.8796, -0.2372, 0.6667, 0.7176, -0.2015, 0.7614, 0.486, -0.429, 0.6667, 0.7176, -0.2015, 0.5096, 0.8454, 0.16, 0.9854, 0.1104, 0.1296, -0.8553, -0.4893, 0.1705, -0.3547, -0.9338, 0.04621, -0.5499, -0.7172, 0.428, -0.8553, -0.4893, 0.1705, -0.5499, -0.7172, 0.428, -0.895, -0.02874, 0.4451, 0.6667, 0.7176, -0.2015, 0.4125, 0.8796, -0.2372, 0.5096, 0.8454, 0.16, 0.4125, 0.8796, -0.2372, -0.05885, 0.9812, -0.184, 0.5096, 0.8454, 0.16])] * 3)])

# ---- objects
ob_light = bpy.data.objects.new('Light', light_light)
ob_camera = bpy.data.objects.new('Camera', cam_camera)
ob_stone_low = bpy.data.objects.new('Stone_low', me_stone_low)
ob_area_002 = bpy.data.objects.new('Area.002', light_area_002)
ob_area_003 = bpy.data.objects.new('Area.003', light_area_003)
ob_area_005 = bpy.data.objects.new('Area.005', light_area_005)

# ---- transforms, parenting, visibility, modifiers, constraints
ob_light.location = (-0.6598, -2.551, 5.896)
ob_light.rotation_euler = (0.4517, 0.4017, 5.281)
ob_light.lock_rotations_4d = False
ob_light.empty_display_type = 'ARROWS'
ob_light.color = (0.0, 0.0, 0.0, 0.0)
ob_light.lineart.crease_threshold = 0.0
ob_camera.location = (7.359, -6.926, 4.958)
ob_camera.rotation_euler = (1.109, 0.0, 0.8149)
ob_camera.lock_rotations_4d = False
ob_camera.empty_display_type = 'ARROWS'
ob_camera.color = (0.0, 0.0, 0.0, 0.0)
ob_camera.display_type = 'WIRE'
ob_camera.lineart.crease_threshold = 0.0
ob_stone_low.location = (0.0, 0.0, 0.0)
ob_stone_low.color = (0.8, 0.8, 0.8, 1.0)
ob_area_002.location = (-5.553, -0.01849, 1.559)
ob_area_002.rotation_euler = (6.283, 4.712, 0.0)
ob_area_002.scale = (1.089, 1.089, 1.089)
ob_area_003.location = (-2.309, 6.327, 2.765)
ob_area_003.rotation_euler = (2.895, 4.446, 2.22)
ob_area_003.scale = (0.4445, 0.4445, 0.4445)
ob_area_005.location = (1.492, -8.359, 3.067)
ob_area_005.rotation_euler = (4.968, 6.954, 3.461)
ob_area_005.scale = (0.4445, 0.4445, 0.4445)

# ---- collection membership
col_collection.objects.link(ob_light)
col_collection.objects.link(ob_camera)
col_collection.objects.link(ob_stone_low)
col_light.objects.link(ob_area_002)
col_light.objects.link(ob_area_003)
col_light.objects.link(ob_area_005)

# ---- scene / render settings (as saved in the file)
scene.camera = ob_camera
scene.frame_start = 1; scene.frame_end = 250; scene.frame_set(1)
scene.render.engine = 'BLENDER_EEVEE_NEXT'
scene.render.resolution_x = 2000
scene.render.resolution_y = 2000
scene.render.fps = 25
scene.cycles.sampling_pattern = 'TABULATED_SOBOL'
scene.cycles.use_light_tree = False
scene.eevee.use_gtao = True
scene.view_settings.look = 'Medium High Contrast'
scene.view_settings.view_transform = 'Filmic'
bpy.context.view_layer.update()
